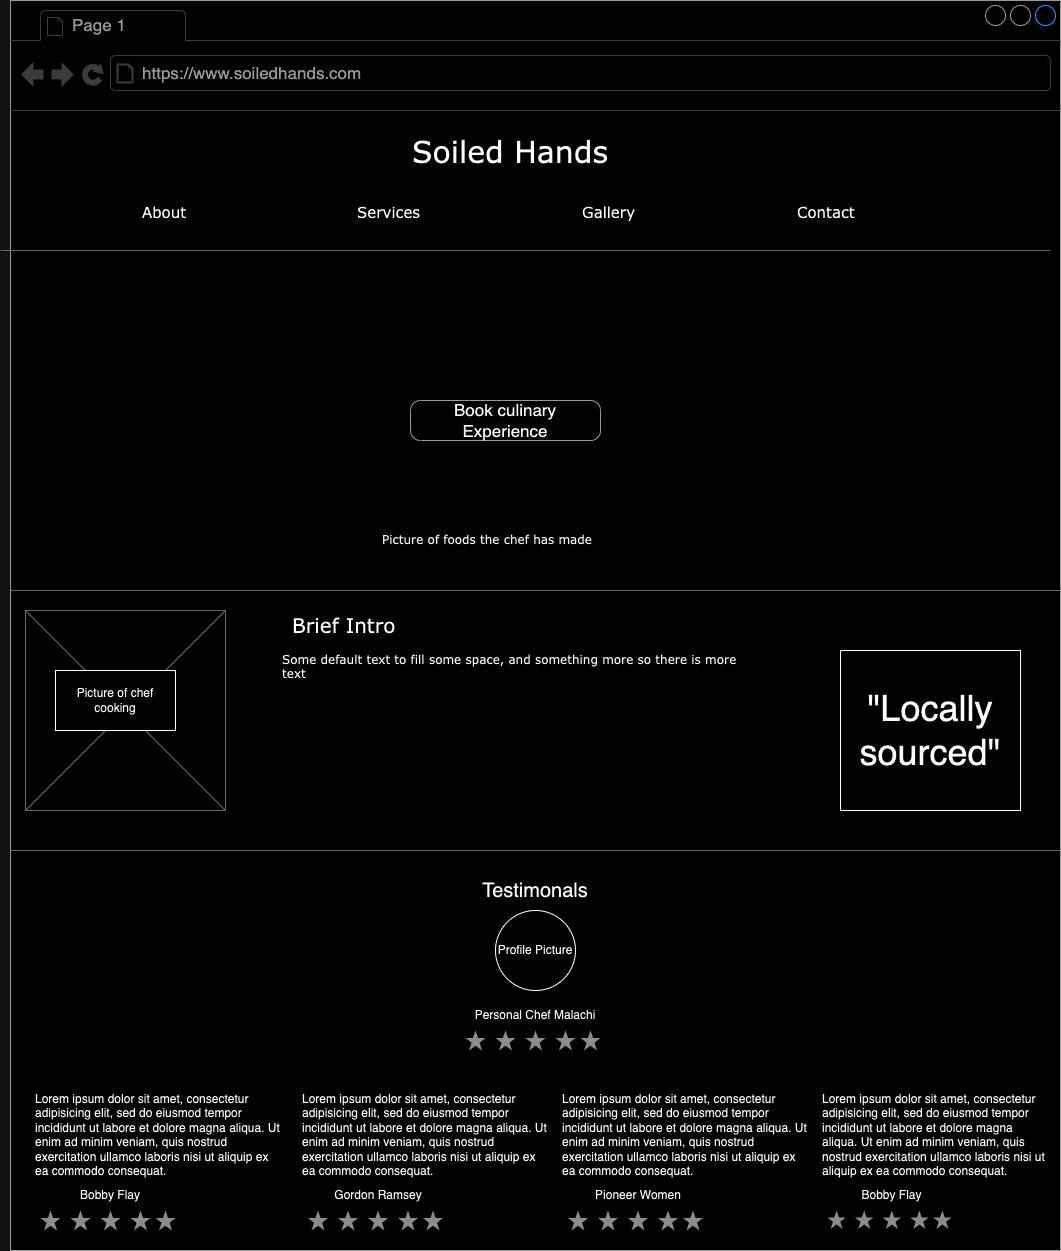

The diagram above was exported from draw.io. Its source (the exported page's mxGraphModel, read from the mxfile embedded in the PNG):
<mxGraphModel dx="1619" dy="1420" grid="1" gridSize="10" guides="1" tooltips="1" connect="1" arrows="1" fold="1" page="1" pageScale="1" pageWidth="1100" pageHeight="850" background="none" math="0" shadow="0">
  <root>
    <mxCell id="0" />
    <mxCell id="1" parent="0" />
    <mxCell id="7026571954dc6520-1" value="" style="strokeWidth=1;shadow=0;dashed=0;align=center;html=1;shape=mxgraph.mockup.containers.browserWindow;rSize=0;strokeColor=#666666;mainText=,;recursiveResize=0;rounded=0;labelBackgroundColor=none;fontFamily=Verdana;fontSize=12" parent="1" vertex="1">
      <mxGeometry y="-150" width="1050" height="1250" as="geometry" />
    </mxCell>
    <mxCell id="7026571954dc6520-2" value="Page 1" style="strokeWidth=1;shadow=0;dashed=0;align=center;html=1;shape=mxgraph.mockup.containers.anchor;fontSize=17;fontColor=#666666;align=left;" parent="7026571954dc6520-1" vertex="1">
      <mxGeometry x="60" y="12" width="110" height="26" as="geometry" />
    </mxCell>
    <mxCell id="7026571954dc6520-3" value="https://www.soiledhands.com" style="strokeWidth=1;shadow=0;dashed=0;align=center;html=1;shape=mxgraph.mockup.containers.anchor;rSize=0;fontSize=17;fontColor=#666666;align=left;" parent="7026571954dc6520-1" vertex="1">
      <mxGeometry x="130" y="60" width="250" height="26" as="geometry" />
    </mxCell>
    <mxCell id="7026571954dc6520-4" value="Soiled Hands" style="text;html=1;points=[];align=left;verticalAlign=top;spacingTop=-4;fontSize=30;fontFamily=Verdana" parent="7026571954dc6520-1" vertex="1">
      <mxGeometry x="400" y="130" width="340" height="50" as="geometry" />
    </mxCell>
    <mxCell id="7026571954dc6520-6" value="About" style="text;html=1;points=[];align=left;verticalAlign=top;spacingTop=-4;fontSize=15;fontFamily=Verdana" parent="7026571954dc6520-1" vertex="1">
      <mxGeometry x="130" y="200" width="170" height="30" as="geometry" />
    </mxCell>
    <mxCell id="7026571954dc6520-8" value="Services" style="text;html=1;points=[];align=left;verticalAlign=top;spacingTop=-4;fontSize=15;fontFamily=Verdana" parent="7026571954dc6520-1" vertex="1">
      <mxGeometry x="345" y="200" width="170" height="30" as="geometry" />
    </mxCell>
    <mxCell id="7026571954dc6520-10" value="Contact" style="text;html=1;points=[];align=left;verticalAlign=top;spacingTop=-4;fontSize=15;fontFamily=Verdana" parent="7026571954dc6520-1" vertex="1">
      <mxGeometry x="785" y="200" width="170" height="30" as="geometry" />
    </mxCell>
    <mxCell id="7026571954dc6520-12" value="Gallery" style="text;html=1;points=[];align=left;verticalAlign=top;spacingTop=-4;fontSize=15;fontFamily=Verdana" parent="7026571954dc6520-1" vertex="1">
      <mxGeometry x="570" y="200" width="170" height="30" as="geometry" />
    </mxCell>
    <mxCell id="7026571954dc6520-15" value="" style="verticalLabelPosition=bottom;shadow=0;dashed=0;align=center;html=1;verticalAlign=top;strokeWidth=1;shape=mxgraph.mockup.markup.line;strokeColor=#999999;rounded=0;labelBackgroundColor=none;fillColor=#ffffff;fontFamily=Verdana;fontSize=12;fontColor=#000000;" parent="7026571954dc6520-1" vertex="1">
      <mxGeometry x="-10" y="240" width="1050" height="20" as="geometry" />
    </mxCell>
    <mxCell id="7026571954dc6520-18" value="Book culinary Experience" style="strokeWidth=1;shadow=0;dashed=0;align=center;html=1;shape=mxgraph.mockup.buttons.button;strokeColor=#666666;mainText=;buttonStyle=round;fontSize=17;fontStyle=0;fillColor=none;whiteSpace=wrap;rounded=0;labelBackgroundColor=none;" parent="7026571954dc6520-1" vertex="1">
      <mxGeometry x="400" y="400" width="190" height="40" as="geometry" />
    </mxCell>
    <mxCell id="7026571954dc6520-20" value="Picture of foods the chef has made" style="text;html=1;points=[];align=left;verticalAlign=top;spacingTop=-4;fontSize=12;fontFamily=Verdana;whiteSpace=wrap;" parent="7026571954dc6520-1" vertex="1">
      <mxGeometry x="370" y="530" width="240" height="40" as="geometry" />
    </mxCell>
    <mxCell id="7026571954dc6520-21" value="" style="verticalLabelPosition=bottom;shadow=0;dashed=0;align=center;html=1;verticalAlign=top;strokeWidth=1;shape=mxgraph.mockup.markup.line;strokeColor=#999999;rounded=0;labelBackgroundColor=none;fillColor=#ffffff;fontFamily=Verdana;fontSize=12;fontColor=#000000;" parent="7026571954dc6520-1" vertex="1">
      <mxGeometry y="580" width="1050" height="20" as="geometry" />
    </mxCell>
    <mxCell id="7026571954dc6520-22" value="" style="verticalLabelPosition=bottom;shadow=0;dashed=0;align=center;html=1;verticalAlign=top;strokeWidth=1;shape=mxgraph.mockup.graphics.simpleIcon;strokeColor=#999999;fillColor=#ffffff;rounded=0;labelBackgroundColor=none;fontFamily=Verdana;fontSize=12;fontColor=#000000;" parent="7026571954dc6520-1" vertex="1">
      <mxGeometry x="15" y="610" width="200" height="200" as="geometry" />
    </mxCell>
    <mxCell id="7026571954dc6520-31" value="&lt;font style=&quot;font-size: 20px;&quot;&gt;Brief Intro&lt;/font&gt;" style="text;html=1;points=[];align=left;verticalAlign=top;spacingTop=-4;fontSize=15;fontFamily=Verdana" parent="7026571954dc6520-1" vertex="1">
      <mxGeometry x="280" y="610" width="170" height="30" as="geometry" />
    </mxCell>
    <mxCell id="7026571954dc6520-34" value="Some default text to fill some space, and&amp;nbsp;&lt;span&gt;something more so there is more text&lt;/span&gt;" style="text;html=1;points=[];align=left;verticalAlign=top;spacingTop=-4;fontSize=12;fontFamily=Verdana;whiteSpace=wrap;" parent="7026571954dc6520-1" vertex="1">
      <mxGeometry x="270" y="650" width="470" height="40" as="geometry" />
    </mxCell>
    <mxCell id="ceo1jT1dL5dYhnyaX7cR-1" value="Picture of chef cooking" style="rounded=0;whiteSpace=wrap;html=1;" vertex="1" parent="7026571954dc6520-1">
      <mxGeometry x="45" y="670" width="120" height="60" as="geometry" />
    </mxCell>
    <mxCell id="ceo1jT1dL5dYhnyaX7cR-5" value="" style="verticalLabelPosition=bottom;shadow=0;dashed=0;align=center;html=1;verticalAlign=top;strokeWidth=1;shape=mxgraph.mockup.markup.line;strokeColor=#999999;rounded=0;labelBackgroundColor=none;fillColor=#ffffff;fontFamily=Verdana;fontSize=12;fontColor=#000000;" vertex="1" parent="7026571954dc6520-1">
      <mxGeometry y="840" width="1050" height="20" as="geometry" />
    </mxCell>
    <mxCell id="ceo1jT1dL5dYhnyaX7cR-7" value="&lt;font style=&quot;font-size: 20px;&quot;&gt;Testimonals&lt;/font&gt;" style="text;html=1;align=center;verticalAlign=middle;whiteSpace=wrap;rounded=0;" vertex="1" parent="7026571954dc6520-1">
      <mxGeometry x="430" y="850" width="190" height="80" as="geometry" />
    </mxCell>
    <mxCell id="ceo1jT1dL5dYhnyaX7cR-8" value="Profile Picture" style="ellipse;whiteSpace=wrap;html=1;aspect=fixed;" vertex="1" parent="7026571954dc6520-1">
      <mxGeometry x="485" y="910" width="80" height="80" as="geometry" />
    </mxCell>
    <mxCell id="ceo1jT1dL5dYhnyaX7cR-24" value="" style="group" vertex="1" connectable="0" parent="7026571954dc6520-1">
      <mxGeometry x="455" y="1000" width="140" height="50" as="geometry" />
    </mxCell>
    <mxCell id="ceo1jT1dL5dYhnyaX7cR-9" value="Personal Chef Malachi" style="text;html=1;align=center;verticalAlign=middle;whiteSpace=wrap;rounded=0;" vertex="1" parent="ceo1jT1dL5dYhnyaX7cR-24">
      <mxGeometry width="140" height="30" as="geometry" />
    </mxCell>
    <mxCell id="ceo1jT1dL5dYhnyaX7cR-11" value="" style="html=1;dashed=0;aspect=fixed;verticalLabelPosition=bottom;verticalAlign=top;align=center;shape=mxgraph.gmdl.star;strokeColor=none;fillColor=#737373;shadow=0;sketch=0;" vertex="1" parent="ceo1jT1dL5dYhnyaX7cR-24">
      <mxGeometry y="30" width="20" height="20" as="geometry" />
    </mxCell>
    <mxCell id="ceo1jT1dL5dYhnyaX7cR-15" value="" style="html=1;dashed=0;aspect=fixed;verticalLabelPosition=bottom;verticalAlign=top;align=center;shape=mxgraph.gmdl.star;strokeColor=none;fillColor=#737373;shadow=0;sketch=0;" vertex="1" parent="ceo1jT1dL5dYhnyaX7cR-24">
      <mxGeometry x="115" y="30" width="20" height="20" as="geometry" />
    </mxCell>
    <mxCell id="ceo1jT1dL5dYhnyaX7cR-14" value="" style="html=1;dashed=0;aspect=fixed;verticalLabelPosition=bottom;verticalAlign=top;align=center;shape=mxgraph.gmdl.star;strokeColor=none;fillColor=#737373;shadow=0;sketch=0;" vertex="1" parent="ceo1jT1dL5dYhnyaX7cR-24">
      <mxGeometry x="90" y="30" width="20" height="20" as="geometry" />
    </mxCell>
    <mxCell id="ceo1jT1dL5dYhnyaX7cR-13" value="" style="html=1;dashed=0;aspect=fixed;verticalLabelPosition=bottom;verticalAlign=top;align=center;shape=mxgraph.gmdl.star;strokeColor=none;fillColor=#737373;shadow=0;sketch=0;" vertex="1" parent="ceo1jT1dL5dYhnyaX7cR-24">
      <mxGeometry x="60" y="30" width="20" height="20" as="geometry" />
    </mxCell>
    <mxCell id="ceo1jT1dL5dYhnyaX7cR-12" value="" style="html=1;dashed=0;aspect=fixed;verticalLabelPosition=bottom;verticalAlign=top;align=center;shape=mxgraph.gmdl.star;strokeColor=none;fillColor=#737373;shadow=0;sketch=0;" vertex="1" parent="ceo1jT1dL5dYhnyaX7cR-24">
      <mxGeometry x="30" y="30" width="20" height="20" as="geometry" />
    </mxCell>
    <mxCell id="ceo1jT1dL5dYhnyaX7cR-33" value="" style="group" vertex="1" connectable="0" parent="7026571954dc6520-1">
      <mxGeometry x="22.5" y="1090" width="250" height="140" as="geometry" />
    </mxCell>
    <mxCell id="ceo1jT1dL5dYhnyaX7cR-25" value="" style="group" vertex="1" connectable="0" parent="ceo1jT1dL5dYhnyaX7cR-33">
      <mxGeometry x="7.5" y="90" width="235" height="50" as="geometry" />
    </mxCell>
    <mxCell id="ceo1jT1dL5dYhnyaX7cR-26" value="Bobby Flay" style="text;html=1;align=center;verticalAlign=middle;whiteSpace=wrap;rounded=0;" vertex="1" parent="ceo1jT1dL5dYhnyaX7cR-25">
      <mxGeometry width="140" height="30" as="geometry" />
    </mxCell>
    <mxCell id="ceo1jT1dL5dYhnyaX7cR-27" value="" style="html=1;dashed=0;aspect=fixed;verticalLabelPosition=bottom;verticalAlign=top;align=center;shape=mxgraph.gmdl.star;strokeColor=none;fillColor=#737373;shadow=0;sketch=0;" vertex="1" parent="ceo1jT1dL5dYhnyaX7cR-25">
      <mxGeometry y="30" width="20" height="20" as="geometry" />
    </mxCell>
    <mxCell id="ceo1jT1dL5dYhnyaX7cR-28" value="" style="html=1;dashed=0;aspect=fixed;verticalLabelPosition=bottom;verticalAlign=top;align=center;shape=mxgraph.gmdl.star;strokeColor=none;fillColor=#737373;shadow=0;sketch=0;" vertex="1" parent="ceo1jT1dL5dYhnyaX7cR-25">
      <mxGeometry x="115" y="30" width="20" height="20" as="geometry" />
    </mxCell>
    <mxCell id="ceo1jT1dL5dYhnyaX7cR-29" value="" style="html=1;dashed=0;aspect=fixed;verticalLabelPosition=bottom;verticalAlign=top;align=center;shape=mxgraph.gmdl.star;strokeColor=none;fillColor=#737373;shadow=0;sketch=0;" vertex="1" parent="ceo1jT1dL5dYhnyaX7cR-25">
      <mxGeometry x="90" y="30" width="20" height="20" as="geometry" />
    </mxCell>
    <mxCell id="ceo1jT1dL5dYhnyaX7cR-30" value="" style="html=1;dashed=0;aspect=fixed;verticalLabelPosition=bottom;verticalAlign=top;align=center;shape=mxgraph.gmdl.star;strokeColor=none;fillColor=#737373;shadow=0;sketch=0;" vertex="1" parent="ceo1jT1dL5dYhnyaX7cR-25">
      <mxGeometry x="60" y="30" width="20" height="20" as="geometry" />
    </mxCell>
    <mxCell id="ceo1jT1dL5dYhnyaX7cR-31" value="" style="html=1;dashed=0;aspect=fixed;verticalLabelPosition=bottom;verticalAlign=top;align=center;shape=mxgraph.gmdl.star;strokeColor=none;fillColor=#737373;shadow=0;sketch=0;" vertex="1" parent="ceo1jT1dL5dYhnyaX7cR-25">
      <mxGeometry x="30" y="30" width="20" height="20" as="geometry" />
    </mxCell>
    <mxCell id="ceo1jT1dL5dYhnyaX7cR-32" value="Lorem ipsum dolor sit amet, consectetur adipisicing elit, sed do eiusmod tempor incididunt ut labore et dolore magna aliqua. Ut enim ad minim veniam, quis nostrud exercitation ullamco laboris nisi ut aliquip ex ea commodo consequat.&amp;nbsp;&amp;nbsp;" style="text;spacingTop=-5;whiteSpace=wrap;html=1;align=left;fontSize=12;fontFamily=Helvetica;fillColor=none;strokeColor=none;" vertex="1" parent="ceo1jT1dL5dYhnyaX7cR-33">
      <mxGeometry width="250" height="90" as="geometry" />
    </mxCell>
    <mxCell id="ceo1jT1dL5dYhnyaX7cR-54" value="" style="group" vertex="1" connectable="0" parent="7026571954dc6520-1">
      <mxGeometry x="290" y="1090" width="250" height="140" as="geometry" />
    </mxCell>
    <mxCell id="ceo1jT1dL5dYhnyaX7cR-55" value="" style="group" vertex="1" connectable="0" parent="ceo1jT1dL5dYhnyaX7cR-54">
      <mxGeometry x="7.5" y="90" width="235" height="50" as="geometry" />
    </mxCell>
    <mxCell id="ceo1jT1dL5dYhnyaX7cR-56" value="Gordon Ramsey" style="text;html=1;align=center;verticalAlign=middle;whiteSpace=wrap;rounded=0;" vertex="1" parent="ceo1jT1dL5dYhnyaX7cR-55">
      <mxGeometry width="140" height="30" as="geometry" />
    </mxCell>
    <mxCell id="ceo1jT1dL5dYhnyaX7cR-57" value="" style="html=1;dashed=0;aspect=fixed;verticalLabelPosition=bottom;verticalAlign=top;align=center;shape=mxgraph.gmdl.star;strokeColor=none;fillColor=#737373;shadow=0;sketch=0;" vertex="1" parent="ceo1jT1dL5dYhnyaX7cR-55">
      <mxGeometry y="30" width="20" height="20" as="geometry" />
    </mxCell>
    <mxCell id="ceo1jT1dL5dYhnyaX7cR-58" value="" style="html=1;dashed=0;aspect=fixed;verticalLabelPosition=bottom;verticalAlign=top;align=center;shape=mxgraph.gmdl.star;strokeColor=none;fillColor=#737373;shadow=0;sketch=0;" vertex="1" parent="ceo1jT1dL5dYhnyaX7cR-55">
      <mxGeometry x="115" y="30" width="20" height="20" as="geometry" />
    </mxCell>
    <mxCell id="ceo1jT1dL5dYhnyaX7cR-59" value="" style="html=1;dashed=0;aspect=fixed;verticalLabelPosition=bottom;verticalAlign=top;align=center;shape=mxgraph.gmdl.star;strokeColor=none;fillColor=#737373;shadow=0;sketch=0;" vertex="1" parent="ceo1jT1dL5dYhnyaX7cR-55">
      <mxGeometry x="90" y="30" width="20" height="20" as="geometry" />
    </mxCell>
    <mxCell id="ceo1jT1dL5dYhnyaX7cR-60" value="" style="html=1;dashed=0;aspect=fixed;verticalLabelPosition=bottom;verticalAlign=top;align=center;shape=mxgraph.gmdl.star;strokeColor=none;fillColor=#737373;shadow=0;sketch=0;" vertex="1" parent="ceo1jT1dL5dYhnyaX7cR-55">
      <mxGeometry x="60" y="30" width="20" height="20" as="geometry" />
    </mxCell>
    <mxCell id="ceo1jT1dL5dYhnyaX7cR-61" value="" style="html=1;dashed=0;aspect=fixed;verticalLabelPosition=bottom;verticalAlign=top;align=center;shape=mxgraph.gmdl.star;strokeColor=none;fillColor=#737373;shadow=0;sketch=0;" vertex="1" parent="ceo1jT1dL5dYhnyaX7cR-55">
      <mxGeometry x="30" y="30" width="20" height="20" as="geometry" />
    </mxCell>
    <mxCell id="ceo1jT1dL5dYhnyaX7cR-62" value="Lorem ipsum dolor sit amet, consectetur adipisicing elit, sed do eiusmod tempor incididunt ut labore et dolore magna aliqua. Ut enim ad minim veniam, quis nostrud exercitation ullamco laboris nisi ut aliquip ex ea commodo consequat.&amp;nbsp;&amp;nbsp;" style="text;spacingTop=-5;whiteSpace=wrap;html=1;align=left;fontSize=12;fontFamily=Helvetica;fillColor=none;strokeColor=none;" vertex="1" parent="ceo1jT1dL5dYhnyaX7cR-54">
      <mxGeometry width="250" height="90" as="geometry" />
    </mxCell>
    <mxCell id="ceo1jT1dL5dYhnyaX7cR-81" value="&lt;font style=&quot;font-size: 36px;&quot;&gt;&quot;Locally sourced&quot;&lt;/font&gt;" style="rounded=0;whiteSpace=wrap;html=1;" vertex="1" parent="7026571954dc6520-1">
      <mxGeometry x="830" y="650" width="180" height="160" as="geometry" />
    </mxCell>
    <mxCell id="ceo1jT1dL5dYhnyaX7cR-63" value="" style="group" vertex="1" connectable="0" parent="1">
      <mxGeometry x="550" y="940" width="250" height="140" as="geometry" />
    </mxCell>
    <mxCell id="ceo1jT1dL5dYhnyaX7cR-64" value="" style="group" vertex="1" connectable="0" parent="ceo1jT1dL5dYhnyaX7cR-63">
      <mxGeometry x="7.5" y="90" width="235" height="50" as="geometry" />
    </mxCell>
    <mxCell id="ceo1jT1dL5dYhnyaX7cR-65" value="Pioneer Women" style="text;html=1;align=center;verticalAlign=middle;whiteSpace=wrap;rounded=0;" vertex="1" parent="ceo1jT1dL5dYhnyaX7cR-64">
      <mxGeometry width="140" height="30" as="geometry" />
    </mxCell>
    <mxCell id="ceo1jT1dL5dYhnyaX7cR-66" value="" style="html=1;dashed=0;aspect=fixed;verticalLabelPosition=bottom;verticalAlign=top;align=center;shape=mxgraph.gmdl.star;strokeColor=none;fillColor=#737373;shadow=0;sketch=0;" vertex="1" parent="ceo1jT1dL5dYhnyaX7cR-64">
      <mxGeometry y="30" width="20" height="20" as="geometry" />
    </mxCell>
    <mxCell id="ceo1jT1dL5dYhnyaX7cR-67" value="" style="html=1;dashed=0;aspect=fixed;verticalLabelPosition=bottom;verticalAlign=top;align=center;shape=mxgraph.gmdl.star;strokeColor=none;fillColor=#737373;shadow=0;sketch=0;" vertex="1" parent="ceo1jT1dL5dYhnyaX7cR-64">
      <mxGeometry x="115" y="30" width="20" height="20" as="geometry" />
    </mxCell>
    <mxCell id="ceo1jT1dL5dYhnyaX7cR-68" value="" style="html=1;dashed=0;aspect=fixed;verticalLabelPosition=bottom;verticalAlign=top;align=center;shape=mxgraph.gmdl.star;strokeColor=none;fillColor=#737373;shadow=0;sketch=0;" vertex="1" parent="ceo1jT1dL5dYhnyaX7cR-64">
      <mxGeometry x="90" y="30" width="20" height="20" as="geometry" />
    </mxCell>
    <mxCell id="ceo1jT1dL5dYhnyaX7cR-69" value="" style="html=1;dashed=0;aspect=fixed;verticalLabelPosition=bottom;verticalAlign=top;align=center;shape=mxgraph.gmdl.star;strokeColor=none;fillColor=#737373;shadow=0;sketch=0;" vertex="1" parent="ceo1jT1dL5dYhnyaX7cR-64">
      <mxGeometry x="60" y="30" width="20" height="20" as="geometry" />
    </mxCell>
    <mxCell id="ceo1jT1dL5dYhnyaX7cR-70" value="" style="html=1;dashed=0;aspect=fixed;verticalLabelPosition=bottom;verticalAlign=top;align=center;shape=mxgraph.gmdl.star;strokeColor=none;fillColor=#737373;shadow=0;sketch=0;" vertex="1" parent="ceo1jT1dL5dYhnyaX7cR-64">
      <mxGeometry x="30" y="30" width="20" height="20" as="geometry" />
    </mxCell>
    <mxCell id="ceo1jT1dL5dYhnyaX7cR-71" value="Lorem ipsum dolor sit amet, consectetur adipisicing elit, sed do eiusmod tempor incididunt ut labore et dolore magna aliqua. Ut enim ad minim veniam, quis nostrud exercitation ullamco laboris nisi ut aliquip ex ea commodo consequat.&amp;nbsp;&amp;nbsp;" style="text;spacingTop=-5;whiteSpace=wrap;html=1;align=left;fontSize=12;fontFamily=Helvetica;fillColor=none;strokeColor=none;" vertex="1" parent="ceo1jT1dL5dYhnyaX7cR-63">
      <mxGeometry width="250" height="90" as="geometry" />
    </mxCell>
    <mxCell id="ceo1jT1dL5dYhnyaX7cR-72" value="" style="group" vertex="1" connectable="0" parent="1">
      <mxGeometry x="810" y="940" width="230" height="140" as="geometry" />
    </mxCell>
    <mxCell id="ceo1jT1dL5dYhnyaX7cR-73" value="" style="group" vertex="1" connectable="0" parent="ceo1jT1dL5dYhnyaX7cR-72">
      <mxGeometry x="6.9" y="90" width="216.20000000000002" height="50" as="geometry" />
    </mxCell>
    <mxCell id="ceo1jT1dL5dYhnyaX7cR-74" value="Bobby Flay" style="text;html=1;align=center;verticalAlign=middle;whiteSpace=wrap;rounded=0;" vertex="1" parent="ceo1jT1dL5dYhnyaX7cR-73">
      <mxGeometry width="128.8" height="30" as="geometry" />
    </mxCell>
    <mxCell id="ceo1jT1dL5dYhnyaX7cR-75" value="" style="html=1;dashed=0;aspect=fixed;verticalLabelPosition=bottom;verticalAlign=top;align=center;shape=mxgraph.gmdl.star;strokeColor=none;fillColor=#737373;shadow=0;sketch=0;" vertex="1" parent="ceo1jT1dL5dYhnyaX7cR-73">
      <mxGeometry y="30" width="18.400000000000002" height="18.400000000000002" as="geometry" />
    </mxCell>
    <mxCell id="ceo1jT1dL5dYhnyaX7cR-76" value="" style="html=1;dashed=0;aspect=fixed;verticalLabelPosition=bottom;verticalAlign=top;align=center;shape=mxgraph.gmdl.star;strokeColor=none;fillColor=#737373;shadow=0;sketch=0;" vertex="1" parent="ceo1jT1dL5dYhnyaX7cR-73">
      <mxGeometry x="105.80000000000001" y="30" width="18.400000000000002" height="18.400000000000002" as="geometry" />
    </mxCell>
    <mxCell id="ceo1jT1dL5dYhnyaX7cR-77" value="" style="html=1;dashed=0;aspect=fixed;verticalLabelPosition=bottom;verticalAlign=top;align=center;shape=mxgraph.gmdl.star;strokeColor=none;fillColor=#737373;shadow=0;sketch=0;" vertex="1" parent="ceo1jT1dL5dYhnyaX7cR-73">
      <mxGeometry x="82.8" y="30" width="18.400000000000002" height="18.400000000000002" as="geometry" />
    </mxCell>
    <mxCell id="ceo1jT1dL5dYhnyaX7cR-78" value="" style="html=1;dashed=0;aspect=fixed;verticalLabelPosition=bottom;verticalAlign=top;align=center;shape=mxgraph.gmdl.star;strokeColor=none;fillColor=#737373;shadow=0;sketch=0;" vertex="1" parent="ceo1jT1dL5dYhnyaX7cR-73">
      <mxGeometry x="55.2" y="30" width="18.400000000000002" height="18.400000000000002" as="geometry" />
    </mxCell>
    <mxCell id="ceo1jT1dL5dYhnyaX7cR-79" value="" style="html=1;dashed=0;aspect=fixed;verticalLabelPosition=bottom;verticalAlign=top;align=center;shape=mxgraph.gmdl.star;strokeColor=none;fillColor=#737373;shadow=0;sketch=0;" vertex="1" parent="ceo1jT1dL5dYhnyaX7cR-73">
      <mxGeometry x="27.6" y="30" width="18.400000000000002" height="18.400000000000002" as="geometry" />
    </mxCell>
    <mxCell id="ceo1jT1dL5dYhnyaX7cR-80" value="Lorem ipsum dolor sit amet, consectetur adipisicing elit, sed do eiusmod tempor incididunt ut labore et dolore magna aliqua. Ut enim ad minim veniam, quis nostrud exercitation ullamco laboris nisi ut aliquip ex ea commodo consequat.&amp;nbsp;&amp;nbsp;" style="text;spacingTop=-5;whiteSpace=wrap;html=1;align=left;fontSize=12;fontFamily=Helvetica;fillColor=none;strokeColor=none;" vertex="1" parent="ceo1jT1dL5dYhnyaX7cR-72">
      <mxGeometry width="230" height="90" as="geometry" />
    </mxCell>
  </root>
</mxGraphModel>